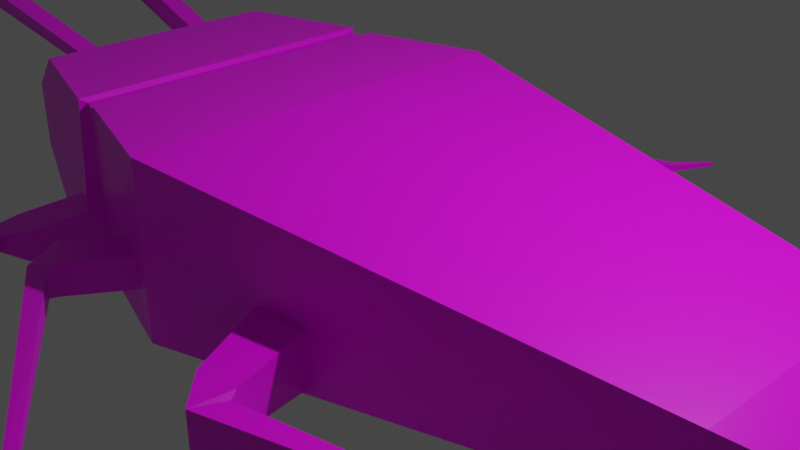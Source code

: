 # Source: cockroach.blend  (saved by Blender 3.0.42; exported with 4.5.12 LTS)
import bpy
from mathutils import Matrix  # noqa: F401  (used for matrix-valued properties, if any)

bpy.ops.wm.read_factory_settings(use_empty=True)
scene = bpy.context.scene
scene.name = 'Scene'

# ---- collections
col_collection = bpy.data.collections.new('Collection'); scene.collection.children.link(col_collection)

# ---- images (referenced by path relative to the original .blend; pixels are not part of the script)
import os
ASSET_DIR = os.environ.get("B2B_ASSET_DIR", "")  # directory of the original .blend (textures are referenced by path, not embedded)
HERE = os.path.dirname(os.path.abspath(__file__))  # packed textures are extracted next to this script under _unpacked/

def load_image(name, relpath, width, height, colorspace="sRGB"):
    """Load a texture the original file referenced (path relative to the .blend, or extracted next to this script)."""
    p = next((c for c in (os.path.join(HERE, relpath), os.path.join(ASSET_DIR, relpath)) if relpath and os.path.exists(c)), "")
    if p:
        img = bpy.data.images.load(p, check_existing=True)
        img.name = name
    else:  # same state as the original file: an image datablock whose file is absent (Cycles renders it pink)
        img = bpy.data.images.new(name, width, height)
        img.source = "FILE"
        img.filepath = "//" + (relpath or name)
    img.colorspace_settings.name = colorspace
    return img
img_roach_uv_png = load_image('Roach UV.png', 'Roach UV.png', 1024, 1024, 'sRGB')

# ---- materials (node trees are filled in below, after node groups)
mat_material = bpy.data.materials.new('Material')
mat_material.alpha_threshold = 0.0
mat_material.use_transparent_shadow = False
mat_material.line_color = (0.0, 0.0, 0.0, 1.0)

# ---- material node trees
mat_material.use_nodes = True; mat_material.node_tree.nodes.clear()
_N = mat_material.node_tree.nodes; _L = mat_material.node_tree.links
n0 = _N.new('ShaderNodeOutputMaterial'); n0.name = 'Material Output'; n0.location = (300, 300)
n1 = _N.new('ShaderNodeBsdfPrincipled'); n1.name = 'Principled BSDF'; n1.location = (10, 300)
n1.distribution = 'GGX'
n1.subsurface_method = 'RANDOM_WALK_SKIN'
n1.inputs[2].default_value = 0.4
n1.inputs[3].default_value = 1.45
n1.inputs[27].default_value = (0.0, 0.0, 0.0, 1.0)
n1.inputs[28].default_value = 1.0
n2 = _N.new('ShaderNodeTexImage'); n2.name = 'Image Texture'; n2.location = (-280, 280)
n2.image = img_roach_uv_png
_L.new(n1.outputs[0], n0.inputs[0])
_L.new(n2.outputs[0], n1.inputs[0])
n0.is_active_output = True

# ---- world
world_world = bpy.data.worlds.new('World'); scene.world = world_world
world_world.use_nodes = True; world_world.node_tree.nodes.clear()
_N = world_world.node_tree.nodes; _L = world_world.node_tree.links
n0 = _N.new('ShaderNodeOutputWorld'); n0.name = 'World Output'; n0.location = (300, 300)
n1 = _N.new('ShaderNodeBackground'); n1.name = 'Background'; n1.location = (10, 300)
n1.inputs[0].default_value = (0.05088, 0.05088, 0.05088, 1.0)
_L.new(n1.outputs[0], n0.inputs[0])
n0.is_active_output = True
world_world.color = (0.05088, 0.05088, 0.05088)
world_world.use_sun_shadow = False
world_world.sun_shadow_jitter_overblur = 0.0

# ---- cameras
cam_camera = bpy.data.cameras.new('Camera')
cam_camera.clip_end = 100.0
cam_camera.ortho_scale = 7.314

# ---- lights
light_light = bpy.data.lights.new('Light', 'POINT')
light_light.transmission_factor = 0.0
light_light.energy = 1000.0
light_light.shadow_soft_size = 0.1
light_light.shadow_maximum_resolution = 0.006
light_light.use_absolute_resolution = True

# ---- meshes
me_cube = bpy.data.meshes.new('Cube')
me_cube.from_pydata([(4.363, 1.257, 0.4016), (4.983, 0.8999, 0.1493), (4.983, 0.8999, -0.1493), (4.363, 1.257, -0.4016), (4.983, -0.8999, 0.1493), (4.363, -1.257, 0.4016), (4.983, -0.8999, -0.1493), (4.363, -1.257, -0.4016), (-5.19, 1.183, 0.4005), (-3.343, 1.772, -0.2789), (-5.19, 1.183, -0.4005), (-3.343, 1.772, -0.6353), (-3.343, -1.772, -0.2789), (-5.19, -1.183, 0.4005), (-3.343, -1.772, -0.6353), (-5.19, -1.183, -0.4005), (-1.566, 2.152, -0.6323), (-1.566, 2.152, -0.2636), (-1.566, -2.152, -0.2636), (-1.566, -2.152, -0.6323), (4.363, 0.0, 0.4016), (4.983, 0.0, 0.1493), (4.363, 0.0, -0.4016), (4.983, 0.0, -0.1493), (-4.302, 0.0, -1.0), (-5.19, 0.0, -0.4005), (-4.302, 0.0, 1.0), (-5.19, 0.0, 0.4005), (-1.119, 0.0, -1.0), (-1.119, 0.0, 1.0), (-1.119, -1.499, 1.0), (-1.119, 1.499, 1.0), (4.363, -0.8172, 0.4016), (4.363, 0.8172, 0.4016), (-1.119, -1.499, -1.0), (-1.119, 1.499, -1.0), (-4.302, -0.9468, -1.0), (-4.302, 0.9468, -1.0), (-4.302, 0.9468, 1.0), (-4.302, -0.9468, 1.0), (-5.19, -0.7688, 0.4005), (-5.19, 0.7688, 0.4005), (-5.19, 0.7688, -0.4005), (-5.19, -0.7688, -0.4005), (4.363, 0.8172, -0.4016), (4.363, -0.8172, -0.4016), (4.983, -0.5849, -0.1493), (4.983, 0.5849, -0.1493), (4.983, 0.5849, 0.1493), (4.983, -0.5849, 0.1493), (-4.302, 0.6778, 1.0), (-4.302, -0.6778, 1.0), (-5.19, -0.5504, 0.4005), (-5.19, 0.5504, 0.4005), (-4.746, 1.32, -0.7003), (-4.746, -1.32, -0.7003), (-4.746, -1.32, 0.7003), (-4.746, 1.32, 0.7003), (-4.746, 0.0, 0.7003), (-4.746, 0.0, -0.7003), (-4.746, -0.8578, -0.7003), (-4.789, 0.8578, 0.7003), (-4.789, -0.8578, 0.7003), (-4.746, 0.8578, -0.7003), (-4.789, 0.6141, 0.7003), (-4.789, -0.6141, 0.7003), (-4.524, 1.388, -0.8501), (-4.524, 1.388, 0.8501), (-4.524, -0.9023, -0.8501), (-4.505, 0.9023, 0.8501), (-4.505, 0.646, 0.8501), (-4.524, -1.388, -0.8501), (-4.524, -1.388, 0.8501), (-4.524, 0.0, 0.8501), (-4.524, 0.0, -0.8501), (-4.505, -0.9023, 0.8501), (-4.524, 0.9023, -0.8501), (-4.505, -0.646, 0.8501), (-7.473, -1.19, 1.602), (-7.57, -1.145, 1.354), (-7.473, -0.9335, 1.602), (-7.57, -0.9017, 1.354), (-7.57, 1.145, 1.354), (-7.57, 0.9017, 1.354), (-7.473, 1.19, 1.602), (-7.473, 0.9335, 1.602), (-8.619, -1.405, 1.858), (-8.714, -1.378, 1.621), (-8.67, -1.177, 1.858), (-8.763, -1.161, 1.621), (-8.714, 1.378, 1.621), (-8.763, 1.161, 1.621), (-8.619, 1.405, 1.858), (-8.67, 1.177, 1.858), (-11.23, -2.04, 1.838), (-11.23, -2.015, 1.689), (-11.3, -1.911, 1.838), (-11.3, -1.893, 1.689), (-11.23, 2.015, 1.689), (-11.3, 1.893, 1.689), (-11.23, 2.04, 1.838), (-11.3, 1.911, 1.838), (-14.71, -4.128, 1.685), (-14.72, -4.119, 1.631), (-14.74, -4.081, 1.685), (-14.74, -4.075, 1.631), (-14.72, 4.119, 1.631), (-14.74, 4.075, 1.631), (-14.71, 4.128, 1.685), (-14.74, 4.081, 1.685), (-2.798, 1.813, -0.9545), (-2.796, 1.766, -1.0), (-2.867, 1.935, -0.6353), (-2.616, 1.866, -0.9545), (-2.081, 2.046, -0.6323), (-2.618, 1.818, -1.0), (-2.081, -2.046, -0.6323), (-2.616, -1.866, -0.9545), (-2.618, -1.818, -1.0), (-2.798, -1.813, -0.9545), (-2.867, -1.935, -0.6353), (-2.796, -1.766, -1.0), (-2.616, 1.866, 0.9545), (-2.618, 1.818, 0.9519), (-2.081, 2.046, -0.2636), (-2.798, 1.813, 0.9545), (-2.867, 1.935, -0.2789), (-2.796, 1.766, 0.9519), (-2.867, -1.935, -0.2789), (-2.798, -1.813, 0.9545), (-2.796, -1.766, 0.9519), (-2.616, -1.866, 0.9545), (-2.081, -2.046, -0.2636), (-2.618, -1.818, 0.9519), (-2.527, 0.0, -1.0), (-2.618, -0.04551, -1.0), (-2.618, 0.04551, -1.0), (-2.796, -0.04551, -1.0), (-2.845, 0.0, -1.0), (-2.796, 0.04551, -1.0), (-2.845, 1.225, 1.0), (-2.796, 1.132, 0.9519), (-2.796, 1.225, 0.9519), (-2.618, 1.166, 0.9519), (-2.527, 1.23, 1.0), (-2.618, 1.259, 0.9519), (-2.796, -1.132, -1.0), (-2.796, -1.225, -1.0), (-2.845, -1.225, -1.0), (-2.618, -1.166, -1.0), (-2.527, -1.23, -1.0), (-2.618, -1.259, -1.0), (-2.527, 1.23, -1.0), (-2.618, 1.166, -1.0), (-2.618, 1.259, -1.0), (-2.796, 1.132, -1.0), (-2.845, 1.225, -1.0), (-2.796, 1.225, -1.0), (-2.618, -1.166, 0.9519), (-2.618, -1.259, 0.9519), (-2.527, -1.23, 1.0), (-2.796, -1.132, 0.9519), (-2.845, -1.225, 1.0), (-2.796, -1.225, 0.9519), (-2.796, -0.04551, 0.9519), (-2.796, 0.04551, 0.9519), (-2.845, 0.0, 1.0), (-2.618, -0.04551, 0.9519), (-2.527, 0.0, 1.0), (-2.618, 0.04551, 0.9519), (-4.302, -1.457, -1.0), (-4.302, -1.457, 1.0), (-4.302, 1.457, 1.0), (-4.302, 1.457, -1.0), (-1.119, 2.306, 1.0), (-1.119, 2.306, -1.0), (-1.119, -2.306, 1.0), (-1.119, -2.306, -1.0), (-2.528, 1.892, 1.0), (-2.528, 1.892, -1.0), (-2.845, 1.885, -1.0), (-2.845, 1.885, 1.0), (-2.845, -1.885, 1.0), (-2.845, -1.885, -1.0), (-2.528, -1.892, -1.0), (-2.528, -1.892, 1.0), (1.622, 1.782, 0.7008), (1.622, -1.782, 0.7008), (1.622, 1.782, -0.7008), (1.622, -1.782, -0.7008), (1.622, 0.0, 0.7008), (1.622, 0.0, -0.7008), (1.622, -1.158, 0.7008), (1.622, 1.158, 0.7008), (1.622, 1.158, -0.7008), (1.622, -1.158, -0.7008), (0.3044, 2.034, -0.7184), (0.3044, -2.034, -0.7184), (0.2515, 0.0, -0.8504), (0.2515, -1.328, 0.8504), (0.2515, 1.328, -0.8504), (0.3044, 2.034, -0.07733), (0.3044, -2.034, -0.07733), (0.2515, 0.0, 0.8504), (0.2515, 1.328, 0.8504), (0.2515, -1.328, -0.8504), (0.884, 1.923, -0.09456), (0.884, -1.923, -0.09456), (0.9368, 0.0, 0.7756), (0.9368, 1.243, 0.7756), (0.9368, -1.243, -0.7756), (0.884, 1.923, -0.7012), (0.884, -1.923, -0.7012), (0.9368, 0.0, -0.7756), (0.9368, -1.243, 0.7756), (0.9368, 1.243, -0.7756), (0.9368, 1.913, -0.7756), (0.2515, 2.044, -0.8504), (0.9368, -1.913, -0.7756), (0.2515, -2.044, -0.8504), (0.2515, 2.044, 0.8504), (0.2515, -2.044, 0.8504), (0.9368, 1.913, 0.7756), (0.9368, -1.913, 0.7756), (-3.673, -2.367, -0.8099), (-3.673, -2.367, -0.4535), (-3.673, 2.367, -0.4535), (-3.673, 2.367, -0.8099), (-3.197, 2.53, -0.8099), (-3.197, 2.53, -0.4535), (-3.197, -2.53, -0.4535), (-3.197, -2.53, -0.8099), (-3.805, -2.668, -0.7628), (-3.805, -2.668, -0.5691), (-3.805, 2.668, -0.5691), (-3.805, 2.668, -0.7628), (-3.535, 2.705, -0.7628), (-3.535, 2.705, -0.5691), (-3.535, -2.705, -0.5691), (-3.535, -2.705, -0.7628), (-3.208, -4.284, -0.7309), (-3.208, -4.284, -0.6009), (-3.208, 4.284, -0.6009), (-3.208, 4.284, -0.7309), (-3.027, 4.309, -0.7309), (-3.027, 4.309, -0.6009), (-3.027, -4.309, -0.6009), (-3.027, -4.309, -0.7309), (-3.366, -4.919, -0.805), (-3.366, -4.919, -0.7607), (-3.366, 4.919, -0.7607), (-3.366, 4.919, -0.805), (-3.304, 4.927, -0.805), (-3.304, 4.927, -0.7607), (-3.304, -4.927, -0.7607), (-3.304, -4.927, -0.805), (-1.963, 2.778, -0.2636), (-1.963, 2.778, -0.6323), (-1.963, -2.778, -0.2636), (-1.963, -2.778, -0.6323), (-2.428, 2.532, -0.2636), (-2.428, 2.532, -0.6323), (-2.428, -2.532, -0.6323), (-2.428, -2.532, -0.2636), (-1.991, 2.899, -0.3734), (-1.991, 2.899, -0.6175), (-1.991, -2.899, -0.3734), (-1.991, -2.899, -0.6175), (-2.338, 2.928, -0.3734), (-2.338, 2.928, -0.6175), (-2.338, -2.928, -0.6175), (-2.338, -2.928, -0.3734), (0.3483, 4.42, -0.6204), (0.3483, 4.42, -0.7007), (0.3483, -4.42, -0.6204), (0.3483, -4.42, -0.7007), (0.2765, 4.509, -0.6204), (0.2765, 4.509, -0.7007), (0.2765, -4.509, -0.7007), (0.2765, -4.509, -0.6204), (0.6248, 4.922, -0.6418), (0.6248, 4.922, -0.6792), (0.6248, -4.922, -0.6418), (0.6248, -4.922, -0.6792), (0.5725, 4.911, -0.6418), (0.5725, 4.911, -0.6792), (0.5725, -4.911, -0.6792), (0.5725, -4.911, -0.6418), (1.085, 2.808, -0.6464), (0.6439, 2.892, -0.6595), (1.085, -2.808, -0.6464), (0.6439, -2.892, -0.6595), (0.6439, 2.892, -0.1718), (0.6439, -2.892, -0.1718), (1.085, 2.808, -0.1849), (1.085, -2.808, -0.1849), (1.129, 2.902, -0.6028), (0.9955, 3.241, -0.6134), (1.129, -2.902, -0.6028), (0.9955, -3.241, -0.6134), (0.9955, 3.241, -0.2178), (0.9955, -3.241, -0.2178), (1.129, 2.902, -0.2285), (1.129, -2.902, -0.2285), (3.59, 2.212, -0.4735), (3.536, 2.311, -0.4768), (3.59, -2.212, -0.4735), (3.536, -2.311, -0.4768), (3.536, 2.311, -0.3544), (3.536, -2.311, -0.3544), (3.59, 2.212, -0.3577), (3.59, -2.212, -0.3577), (4.751, 2.381, -0.4514), (4.718, 2.442, -0.4534), (4.751, -2.381, -0.4514), (4.718, -2.442, -0.4534), (4.718, 2.442, -0.3779), (4.718, -2.442, -0.3779), (4.751, 2.381, -0.3799), (4.751, -2.381, -0.3799), (6.35, 3.069, -0.5908), (6.345, 3.1, -0.5917), (6.35, -3.069, -0.5908), (6.345, -3.1, -0.5917), (6.345, 3.1, -0.5574), (6.345, -3.1, -0.5574), (6.35, 3.069, -0.5583), (6.35, -3.069, -0.5583)], [], [(181, 172, 38, 140), (191, 22, 45, 195), (23, 21, 49, 46), (1, 2, 3, 0), (5, 7, 6, 4), (20, 32, 49, 21), (22, 44, 47, 23), (25, 27, 53, 41, 42), (59, 60, 43, 25), (55, 56, 13, 15), (57, 54, 10, 8), (58, 64, 53, 27), (188, 186, 0, 3), (14, 120, 231, 224), (37, 156, 138, 24), (203, 29, 30, 199), (219, 221, 176, 177), (204, 31, 29, 203), (158, 167, 164, 161), (65, 58, 27, 52), (63, 59, 25, 42), (43, 40, 52, 27, 25), (45, 22, 23, 46), (33, 20, 21, 48), (47, 48, 21, 23), (194, 44, 22, 191), (31, 144, 168, 29), (199, 30, 176, 221), (153, 136, 139, 155), (32, 5, 4, 49), (220, 174, 31, 204), (127, 142, 145, 123), (188, 3, 44, 194), (60, 55, 15, 43), (179, 175, 35, 152), (61, 57, 8, 41), (169, 143, 141, 165), (56, 62, 40, 13), (42, 41, 8, 10), (54, 63, 42, 10), (15, 13, 40, 43), (44, 3, 2, 47), (195, 45, 7, 189), (7, 45, 46, 6), (2, 1, 48, 47), (0, 33, 48, 1), (46, 49, 4, 6), (64, 61, 41, 53), (62, 65, 52, 40), (69, 61, 82, 84), (77, 65, 81, 80), (66, 76, 63, 54), (72, 75, 62, 56), (69, 67, 57, 61), (68, 71, 55, 60), (76, 74, 59, 63), (77, 73, 58, 65), (73, 70, 64, 58), (67, 66, 54, 57), (71, 72, 56, 55), (74, 68, 60, 59), (24, 36, 68, 74), (170, 171, 72, 71), (172, 173, 66, 67), (26, 50, 70, 73), (51, 26, 73, 77), (37, 24, 74, 76), (36, 170, 71, 68), (38, 172, 67, 69), (171, 39, 75, 72), (173, 37, 76, 66), (50, 38, 69, 70), (39, 51, 77, 75), (79, 78, 86, 87), (81, 79, 87, 89), (75, 77, 80, 78), (65, 62, 79, 81), (62, 75, 78, 79), (64, 70, 85, 83), (70, 69, 84, 85), (61, 64, 83, 82), (89, 87, 95, 97), (92, 90, 98, 100), (78, 80, 88, 86), (83, 85, 93, 91), (82, 83, 91, 90), (80, 81, 89, 88), (85, 84, 92, 93), (84, 82, 90, 92), (100, 98, 106, 108), (101, 100, 108, 109), (87, 86, 94, 95), (86, 88, 96, 94), (91, 93, 101, 99), (90, 91, 99, 98), (88, 89, 97, 96), (93, 92, 100, 101), (102, 104, 105, 103), (109, 108, 106, 107), (97, 95, 103, 105), (95, 94, 102, 103), (94, 96, 104, 102), (99, 101, 109, 107), (98, 99, 107, 106), (96, 97, 105, 104), (30, 160, 185, 176), (151, 118, 121, 147), (150, 34, 177, 184), (163, 130, 133, 159), (152, 35, 28, 134), (24, 138, 148, 36), (16, 114, 261, 257), (36, 148, 183, 170), (162, 166, 26, 51, 39), (162, 39, 171, 182), (173, 180, 156, 37), (129, 119, 117, 131), (174, 178, 144, 31), (135, 149, 146, 137), (134, 28, 34, 150), (126, 112, 228, 229), (116, 19, 259, 262), (166, 140, 38, 50, 26), (29, 168, 160, 30), (115, 154, 157, 111), (110, 111, 180), (113, 179, 115), (184, 117, 118), (119, 183, 121), (122, 123, 178), (125, 181, 127), (182, 129, 130), (131, 185, 133), (134, 135, 136), (137, 138, 139), (140, 141, 142), (143, 144, 145), (146, 147, 148), (149, 150, 151), (152, 153, 154), (155, 156, 157), (158, 159, 160), (161, 162, 163), (164, 165, 166), (167, 168, 169), (158, 161, 163, 159), (162, 182, 130, 163), (129, 131, 133, 130), (185, 160, 159, 133), (110, 113, 115, 111), (179, 152, 154, 115), (153, 155, 157, 154), (156, 180, 111, 157), (146, 149, 151, 147), (150, 184, 118, 151), (117, 119, 121, 118), (183, 148, 147, 121), (122, 125, 127, 123), (181, 140, 142, 127), (141, 143, 145, 142), (144, 178, 123, 145), (152, 134, 136, 153), (135, 137, 139, 136), (138, 156, 155, 139), (134, 150, 149, 135), (148, 138, 137, 146), (178, 179, 113, 122), (180, 181, 125, 110), (182, 183, 119, 129), (184, 185, 131, 117), (164, 167, 169, 165), (168, 144, 143, 169), (140, 166, 165, 141), (160, 168, 167, 158), (166, 162, 161, 164), (122, 113, 110, 125), (14, 12, 171, 170), (9, 11, 173, 172), (16, 17, 174, 175), (18, 19, 177, 176), (124, 114, 179, 178), (112, 126, 181, 180), (128, 120, 183, 182), (116, 132, 185, 184), (11, 112, 180, 173), (126, 9, 172, 181), (114, 16, 175, 179), (17, 124, 178, 174), (19, 116, 184, 177), (132, 18, 176, 185), (120, 14, 170, 183), (12, 128, 182, 171), (210, 195, 189, 218), (216, 188, 194, 215), (0, 186, 193, 33), (32, 192, 187, 5), (215, 194, 191, 213), (33, 193, 190, 20), (7, 5, 187, 189), (20, 190, 192, 32), (216, 222, 186, 188), (213, 191, 195, 210), (28, 198, 205, 34), (175, 174, 220, 217), (35, 200, 198, 28), (175, 217, 200, 35), (34, 205, 219, 177), (222, 220, 204, 209), (214, 199, 221, 223), (209, 204, 203, 208), (207, 202, 293, 295), (208, 203, 199, 214), (190, 208, 214, 192), (189, 187, 223, 218), (193, 209, 208, 190), (192, 214, 223, 187), (186, 222, 209, 193), (198, 213, 210, 205), (206, 211, 288, 294), (200, 215, 213, 198), (217, 216, 215, 200), (205, 210, 218, 219), (196, 211, 216, 217), (212, 197, 219, 218), (201, 196, 217, 220), (197, 202, 221, 219), (206, 201, 220, 222), (202, 207, 223, 221), (207, 212, 218, 223), (211, 206, 222, 216), (228, 227, 235, 236), (224, 231, 239, 232), (11, 9, 226, 227), (112, 11, 227, 228), (120, 128, 230, 231), (128, 12, 225, 230), (12, 14, 224, 225), (9, 126, 229, 226), (236, 235, 243, 244), (232, 239, 247, 240), (229, 228, 236, 237), (225, 224, 232, 233), (230, 225, 233, 238), (226, 229, 237, 234), (231, 230, 238, 239), (227, 226, 234, 235), (245, 244, 252, 253), (244, 243, 251, 252), (237, 236, 244, 245), (233, 232, 240, 241), (238, 233, 241, 246), (234, 237, 245, 242), (239, 238, 246, 247), (235, 234, 242, 243), (255, 254, 249, 248), (251, 250, 253, 252), (241, 240, 248, 249), (246, 241, 249, 254), (242, 245, 253, 250), (247, 246, 254, 255), (243, 242, 250, 251), (240, 247, 255, 248), (263, 262, 270, 271), (260, 256, 264, 268), (114, 124, 260, 261), (18, 132, 263, 258), (17, 16, 257, 256), (124, 17, 256, 260), (132, 116, 262, 263), (19, 18, 258, 259), (265, 269, 277, 273), (270, 267, 275, 278), (259, 258, 266, 267), (262, 259, 267, 270), (257, 261, 269, 265), (261, 260, 268, 269), (256, 257, 265, 264), (258, 263, 271, 266), (273, 277, 285, 281), (278, 275, 283, 286), (269, 268, 276, 277), (264, 265, 273, 272), (266, 271, 279, 274), (268, 264, 272, 276), (271, 270, 278, 279), (267, 266, 274, 275), (285, 284, 280, 281), (283, 282, 287, 286), (277, 276, 284, 285), (272, 273, 281, 280), (274, 279, 287, 282), (276, 272, 280, 284), (279, 278, 286, 287), (275, 274, 282, 283), (295, 293, 301, 303), (294, 288, 296, 302), (202, 197, 291, 293), (197, 212, 290, 291), (212, 207, 295, 290), (201, 206, 294, 292), (196, 201, 292, 289), (211, 196, 289, 288), (303, 301, 309, 311), (302, 296, 304, 310), (293, 291, 299, 301), (291, 290, 298, 299), (290, 295, 303, 298), (292, 294, 302, 300), (289, 292, 300, 297), (288, 289, 297, 296), (311, 309, 317, 319), (310, 304, 312, 318), (301, 299, 307, 309), (299, 298, 306, 307), (298, 303, 311, 306), (300, 302, 310, 308), (297, 300, 308, 305), (296, 297, 305, 304), (314, 319, 327, 322), (315, 314, 322, 323), (309, 307, 315, 317), (307, 306, 314, 315), (306, 311, 319, 314), (308, 310, 318, 316), (305, 308, 316, 313), (304, 305, 313, 312), (322, 327, 325, 323), (321, 324, 326, 320), (316, 318, 326, 324), (313, 316, 324, 321), (312, 313, 321, 320), (318, 312, 320, 326), (319, 317, 325, 327), (317, 315, 323, 325)])
_uv = me_cube.uv_layers.new(name='UVMap')
_uv.uv.foreach_set('vector', [0.8471, 0.8911, 0.8276, 0.9574, 0.8044, 0.9574, 0.8171, 0.8911, 0.6278, 0.1992, 0.6284, 0.06554, 0.6681, 0.06569, 0.6841, 0.1994, 0.6285, 0.03489, 0.6283, 0.02039, 0.6563, 0.0205, 0.6563, 0.035, 0.9805, 0.5635, 0.9935, 0.5673, 0.9971, 0.5959, 0.9619, 0.5855, 0.5587, 0.5827, 0.5236, 0.5932, 0.5264, 0.5631, 0.5395, 0.5592, 0.7612, 0.5615, 0.7239, 0.5615, 0.7345, 0.5326, 0.7612, 0.5326, 0.6284, 0.06554, 0.5887, 0.06538, 0.6001, 0.03478, 0.6285, 0.03489, 0.6265, 0.5291, 0.6264, 0.568, 0.5997, 0.5679, 0.589, 0.5678, 0.5892, 0.5289, 0.6266, 0.5082, 0.6683, 0.5084, 0.6639, 0.5292, 0.6265, 0.5291, 0.8113, 0.4379, 0.836, 0.3745, 0.8509, 0.396, 0.8368, 0.4322, 0.4155, 0.3727, 0.4391, 0.4365, 0.4132, 0.4306, 0.3997, 0.3941, 0.7612, 0.9768, 0.7892, 0.9788, 0.7863, 0.9962, 0.7612, 0.9962, 0.9756, 0.7165, 0.9143, 0.6984, 0.9619, 0.5855, 0.9971, 0.5959, 0.09332, 0.8596, 0.07785, 0.8519, 0.09203, 0.8331, 0.1075, 0.8408, 0.5807, 0.4871, 0.5675, 0.4164, 0.627, 0.4166, 0.6267, 0.4873, 0.7612, 0.7498, 0.7612, 0.8126, 0.6929, 0.8126, 0.7006, 0.7498, 0.5577, 0.7781, 0.632, 0.756, 0.6561, 0.8126, 0.569, 0.8397, 0.8218, 0.7498, 0.8295, 0.8126, 0.7612, 0.8126, 0.7612, 0.7498, 0.708, 0.8808, 0.7591, 0.8808, 0.7591, 0.8889, 0.7096, 0.8889, 0.7332, 0.9788, 0.7612, 0.9768, 0.7612, 0.9962, 0.7361, 0.9962, 0.585, 0.508, 0.6266, 0.5082, 0.6265, 0.5291, 0.5892, 0.5289, 0.6639, 0.5292, 0.6637, 0.5681, 0.6531, 0.5681, 0.6264, 0.568, 0.6265, 0.5291, 0.6681, 0.06569, 0.6284, 0.06554, 0.6285, 0.03489, 0.6569, 0.035, 0.7984, 0.5615, 0.7612, 0.5615, 0.7612, 0.5326, 0.7879, 0.5326, 0.6001, 0.03478, 0.6003, 0.02028, 0.6283, 0.02039, 0.6285, 0.03489, 0.5716, 0.199, 0.5887, 0.06538, 0.6284, 0.06554, 0.6278, 0.1992, 0.8295, 0.8126, 0.8173, 0.8767, 0.7612, 0.8767, 0.7612, 0.8126, 0.7006, 0.7498, 0.6929, 0.8126, 0.6561, 0.8126, 0.668, 0.7498, 0.5704, 0.4054, 0.6248, 0.4056, 0.6248, 0.4143, 0.572, 0.414, 0.7239, 0.5615, 0.7039, 0.5615, 0.7202, 0.5326, 0.7345, 0.5326, 0.8544, 0.7498, 0.8663, 0.8126, 0.8295, 0.8126, 0.8218, 0.7498, 0.8417, 0.8889, 0.817, 0.8889, 0.8186, 0.8808, 0.8441, 0.8808, 0.5413, 0.1989, 0.5673, 0.0653, 0.5887, 0.06538, 0.5716, 0.199, 0.6683, 0.5084, 0.6907, 0.5084, 0.684, 0.5293, 0.6639, 0.5292, 0.5351, 0.4009, 0.5153, 0.3324, 0.5545, 0.3326, 0.5673, 0.401, 0.8003, 0.9788, 0.8214, 0.9768, 0.8151, 0.9962, 0.7962, 0.9962, 0.7633, 0.8808, 0.8144, 0.8808, 0.8128, 0.8889, 0.7633, 0.8889, 0.701, 0.9768, 0.7221, 0.9788, 0.7262, 0.9962, 0.7073, 0.9962, 0.5892, 0.5289, 0.589, 0.5678, 0.5689, 0.5678, 0.5691, 0.5289, 0.5625, 0.5079, 0.585, 0.508, 0.5892, 0.5289, 0.5691, 0.5289, 0.684, 0.5293, 0.6838, 0.5682, 0.6637, 0.5681, 0.6639, 0.5292, 0.5887, 0.06538, 0.5673, 0.0653, 0.5848, 0.03472, 0.6001, 0.03478, 0.6841, 0.1994, 0.6681, 0.06569, 0.6894, 0.06578, 0.7144, 0.1996, 0.6894, 0.06578, 0.6681, 0.06569, 0.6569, 0.035, 0.6722, 0.03506, 0.5852, 0.03472, 0.5853, 0.02022, 0.6003, 0.02028, 0.6001, 0.03478, 0.8185, 0.5615, 0.7984, 0.5615, 0.7879, 0.5326, 0.8022, 0.5326, 0.6563, 0.035, 0.6563, 0.0205, 0.6714, 0.02056, 0.6713, 0.03506, 0.7892, 0.9788, 0.8003, 0.9788, 0.7962, 0.9962, 0.7863, 0.9962, 0.7221, 0.9788, 0.7332, 0.9788, 0.7361, 0.9962, 0.7262, 0.9962, 0.2818, 0.8704, 0.281, 0.873, 0.2609, 0.8856, 0.26, 0.8835, 0.1558, 0.9921, 0.1531, 0.9916, 0.1382, 0.9725, 0.1401, 0.9714, 0.5592, 0.4975, 0.5828, 0.4976, 0.585, 0.508, 0.5625, 0.5079, 0.6979, 0.9671, 0.7201, 0.9662, 0.7221, 0.9788, 0.701, 0.9768, 0.8023, 0.9662, 0.8245, 0.9671, 0.8214, 0.9768, 0.8003, 0.9788, 0.6705, 0.4979, 0.6941, 0.498, 0.6907, 0.5084, 0.6683, 0.5084, 0.5828, 0.4976, 0.6267, 0.4978, 0.6266, 0.5082, 0.585, 0.508, 0.7318, 0.9662, 0.7612, 0.9671, 0.7612, 0.9768, 0.7332, 0.9788, 0.7612, 0.9671, 0.7906, 0.9662, 0.7892, 0.9788, 0.7612, 0.9768, 0.4233, 0.362, 0.452, 0.4395, 0.4391, 0.4365, 0.4155, 0.3727, 0.7986, 0.4407, 0.8286, 0.3638, 0.836, 0.3745, 0.8113, 0.4379, 0.6267, 0.4978, 0.6705, 0.4979, 0.6683, 0.5084, 0.6266, 0.5082, 0.6267, 0.4873, 0.6727, 0.4875, 0.6705, 0.4979, 0.6267, 0.4978, 0.7859, 0.4435, 0.8212, 0.353, 0.8286, 0.3638, 0.7986, 0.4407, 0.4312, 0.3514, 0.4649, 0.4425, 0.452, 0.4395, 0.4233, 0.362, 0.7612, 0.9574, 0.7921, 0.9574, 0.7906, 0.9662, 0.7612, 0.9671, 0.7303, 0.9574, 0.7612, 0.9574, 0.7612, 0.9671, 0.7318, 0.9662, 0.5807, 0.4871, 0.6267, 0.4873, 0.6267, 0.4978, 0.5828, 0.4976, 0.6727, 0.4875, 0.6975, 0.4876, 0.6941, 0.498, 0.6705, 0.4979, 0.8044, 0.9574, 0.8276, 0.9574, 0.8245, 0.9671, 0.8023, 0.9662, 0.6948, 0.9574, 0.718, 0.9574, 0.7201, 0.9662, 0.6979, 0.9671, 0.5559, 0.487, 0.5807, 0.4871, 0.5828, 0.4976, 0.5592, 0.4975, 0.7921, 0.9574, 0.8044, 0.9574, 0.8023, 0.9662, 0.7906, 0.9662, 0.718, 0.9574, 0.7303, 0.9574, 0.7318, 0.9662, 0.7201, 0.9662, 0.04202, 0.8951, 0.0427, 0.893, 0.05156, 0.8974, 0.05092, 0.8995, 0.03877, 0.9725, 0.03825, 0.9705, 0.047, 0.9662, 0.04786, 0.9679, 0.1407, 0.8552, 0.1428, 0.8558, 0.1334, 0.8795, 0.1313, 0.8789, 0.01694, 0.9807, 0.01642, 0.9787, 0.03825, 0.9705, 0.03877, 0.9725, 0.02035, 0.8846, 0.01928, 0.8821, 0.0427, 0.893, 0.04202, 0.8951, 0.1627, 0.9887, 0.16, 0.9894, 0.1739, 0.9676, 0.1759, 0.9685, 0.1595, 0.8549, 0.1615, 0.8541, 0.1731, 0.8768, 0.1711, 0.8776, 0.2968, 0.9653, 0.2965, 0.9673, 0.274, 0.9612, 0.2743, 0.9592, 0.04786, 0.9679, 0.047, 0.9662, 0.06617, 0.9556, 0.06699, 0.9565, 0.2518, 0.8887, 0.2527, 0.8907, 0.2378, 0.905, 0.237, 0.904, 0.1313, 0.8789, 0.1334, 0.8795, 0.1285, 0.8888, 0.1268, 0.8878, 0.1759, 0.9685, 0.1739, 0.9676, 0.1798, 0.959, 0.1817, 0.9599, 0.2743, 0.9592, 0.274, 0.9612, 0.2645, 0.9575, 0.2652, 0.9557, 0.1401, 0.9714, 0.1382, 0.9725, 0.1316, 0.9644, 0.1334, 0.9633, 0.1711, 0.8776, 0.1731, 0.8768, 0.1784, 0.8853, 0.1767, 0.8864, 0.26, 0.8835, 0.2609, 0.8856, 0.2527, 0.8907, 0.2518, 0.8887, 0.237, 0.904, 0.2378, 0.905, 0.2189, 0.9248, 0.2186, 0.9245, 0.1907, 0.9047, 0.1914, 0.9037, 0.2186, 0.9245, 0.2184, 0.9248, 0.05092, 0.8995, 0.05156, 0.8974, 0.0685, 0.9114, 0.06774, 0.9124, 0.1268, 0.8878, 0.1285, 0.8888, 0.1164, 0.9083, 0.1155, 0.9074, 0.1817, 0.9599, 0.1798, 0.959, 0.1961, 0.9439, 0.197, 0.9448, 0.2652, 0.9557, 0.2645, 0.9575, 0.2444, 0.9479, 0.2451, 0.947, 0.1334, 0.9633, 0.1316, 0.9644, 0.1148, 0.9502, 0.1156, 0.9492, 0.1767, 0.8864, 0.1784, 0.8853, 0.1914, 0.9037, 0.1907, 0.9047, 0.0904, 0.9307, 0.09072, 0.931, 0.09043, 0.9313, 0.09013, 0.931, 0.2184, 0.9248, 0.2186, 0.9245, 0.2189, 0.9248, 0.2187, 0.9251, 0.06699, 0.9565, 0.06617, 0.9556, 0.09013, 0.931, 0.09043, 0.9313, 0.06774, 0.9124, 0.0685, 0.9114, 0.0904, 0.9307, 0.09013, 0.931, 0.1155, 0.9074, 0.1164, 0.9083, 0.09072, 0.931, 0.0904, 0.9307, 0.197, 0.9448, 0.1961, 0.9439, 0.2184, 0.9248, 0.2187, 0.9251, 0.2451, 0.947, 0.2444, 0.9479, 0.2187, 0.9251, 0.2189, 0.9248, 0.1156, 0.9492, 0.1148, 0.9502, 0.09043, 0.9313, 0.09072, 0.931, 0.6929, 0.8126, 0.7051, 0.8767, 0.675, 0.8767, 0.6561, 0.8126, 0.6882, 0.4059, 0.7153, 0.406, 0.7128, 0.4146, 0.6865, 0.4145, 0.6868, 0.4015, 0.7001, 0.3332, 0.7393, 0.3333, 0.7189, 0.4016, 0.7054, 0.8889, 0.6807, 0.8889, 0.6783, 0.8808, 0.7038, 0.8808, 0.5673, 0.401, 0.5545, 0.3326, 0.6273, 0.3329, 0.627, 0.4012, 0.6267, 0.4873, 0.627, 0.4166, 0.6865, 0.4169, 0.6727, 0.4875, 0.4054, 0.5243, 0.4175, 0.5068, 0.4413, 0.5113, 0.4346, 0.5315, 0.6727, 0.4875, 0.6865, 0.4169, 0.7185, 0.417, 0.6975, 0.4876, 0.7053, 0.8911, 0.7612, 0.8911, 0.7612, 0.9574, 0.7303, 0.9574, 0.718, 0.9574, 0.7053, 0.8911, 0.718, 0.9574, 0.6948, 0.9574, 0.6753, 0.8911, 0.5559, 0.487, 0.5354, 0.4163, 0.5675, 0.4164, 0.5807, 0.4871, 0.6761, 0.888, 0.5927, 0.9128, 0.5904, 0.9049, 0.6738, 0.88, 0.8663, 0.8126, 0.8474, 0.8767, 0.8173, 0.8767, 0.8295, 0.8126, 0.6292, 0.4056, 0.6837, 0.4058, 0.682, 0.4145, 0.6292, 0.4143, 0.627, 0.4012, 0.6273, 0.3329, 0.7001, 0.3332, 0.6868, 0.4015, 0.2124, 0.8523, 0.2002, 0.8514, 0.1958, 0.829, 0.208, 0.8299, 0.4019, 0.9671, 0.3884, 0.9506, 0.417, 0.9411, 0.4252, 0.9608, 0.7612, 0.8911, 0.8171, 0.8911, 0.8044, 0.9574, 0.7921, 0.9574, 0.7612, 0.9574, 0.7612, 0.8126, 0.7612, 0.8767, 0.7051, 0.8767, 0.6929, 0.8126, 0.5387, 0.4053, 0.5659, 0.4054, 0.5675, 0.414, 0.5412, 0.4139, 0.5382, 0.4127, 0.5412, 0.4139, 0.5354, 0.4163, 0.9324, 0.9037, 0.9355, 0.9003, 0.9343, 0.9046, 0.5872, 0.9015, 0.5904, 0.9049, 0.5884, 0.9056, 0.7161, 0.4136, 0.7185, 0.417, 0.7128, 0.4146, 0.8489, 0.879, 0.8468, 0.8788, 0.8474, 0.8767, 0.5036, 0.3267, 0.4992, 0.3261, 0.5049, 0.3238, 0.7551, 0.327, 0.7514, 0.3278, 0.7502, 0.3249, 0.6738, 0.88, 0.675, 0.8767, 0.6758, 0.8796, 0.627, 0.4012, 0.6292, 0.4056, 0.6248, 0.4056, 0.6292, 0.4143, 0.627, 0.4166, 0.6248, 0.4143, 0.8171, 0.8911, 0.8128, 0.8889, 0.817, 0.8889, 0.8144, 0.8808, 0.8173, 0.8767, 0.8186, 0.8808, 0.682, 0.4145, 0.6865, 0.4145, 0.6865, 0.4169, 0.6837, 0.4058, 0.6868, 0.4015, 0.6882, 0.4059, 0.5673, 0.401, 0.5704, 0.4054, 0.5659, 0.4054, 0.572, 0.414, 0.5675, 0.4164, 0.5675, 0.414, 0.708, 0.8808, 0.7038, 0.8808, 0.7051, 0.8767, 0.7096, 0.8889, 0.7053, 0.8911, 0.7054, 0.8889, 0.7591, 0.8889, 0.7633, 0.8889, 0.7612, 0.8911, 0.7591, 0.8808, 0.7612, 0.8767, 0.7633, 0.8808, 0.708, 0.8808, 0.7096, 0.8889, 0.7054, 0.8889, 0.7038, 0.8808, 0.7053, 0.8911, 0.6753, 0.8911, 0.6807, 0.8889, 0.7054, 0.8889, 0.6786, 0.8889, 0.6761, 0.8806, 0.6783, 0.8808, 0.6807, 0.8889, 0.675, 0.8767, 0.7051, 0.8767, 0.7038, 0.8808, 0.6783, 0.8808, 0.93, 0.9118, 0.9324, 0.9037, 0.9343, 0.9046, 0.9319, 0.9125, 0.5351, 0.4009, 0.5673, 0.401, 0.5659, 0.4054, 0.5387, 0.4053, 0.5704, 0.4054, 0.572, 0.414, 0.5675, 0.414, 0.5659, 0.4054, 0.5675, 0.4164, 0.5354, 0.4163, 0.5412, 0.4139, 0.5675, 0.414, 0.682, 0.4145, 0.6837, 0.4058, 0.6882, 0.4059, 0.6865, 0.4145, 0.6868, 0.4015, 0.7189, 0.4016, 0.7153, 0.406, 0.6882, 0.4059, 0.7177, 0.4058, 0.715, 0.4146, 0.7128, 0.4146, 0.7153, 0.406, 0.7185, 0.417, 0.6865, 0.4169, 0.6865, 0.4145, 0.7128, 0.4146, 0.8463, 0.8806, 0.8438, 0.8889, 0.8417, 0.8889, 0.8441, 0.8808, 0.8471, 0.8911, 0.8171, 0.8911, 0.817, 0.8889, 0.8417, 0.8889, 0.8128, 0.8889, 0.8144, 0.8808, 0.8186, 0.8808, 0.817, 0.8889, 0.8173, 0.8767, 0.8474, 0.8767, 0.8441, 0.8808, 0.8186, 0.8808, 0.5673, 0.401, 0.627, 0.4012, 0.6248, 0.4056, 0.5704, 0.4054, 0.6292, 0.4056, 0.6292, 0.4143, 0.6248, 0.4143, 0.6248, 0.4056, 0.627, 0.4166, 0.5675, 0.4164, 0.572, 0.414, 0.6248, 0.4143, 0.627, 0.4012, 0.6868, 0.4015, 0.6837, 0.4058, 0.6292, 0.4056, 0.6865, 0.4169, 0.627, 0.4166, 0.6292, 0.4143, 0.682, 0.4145, 0.8474, 0.8767, 0.9355, 0.9003, 0.9324, 0.9037, 0.8489, 0.879, 0.5354, 0.4163, 0.4992, 0.3261, 0.5036, 0.3267, 0.5382, 0.4127, 0.7551, 0.327, 0.7185, 0.417, 0.7161, 0.4136, 0.7514, 0.3278, 0.5872, 0.9015, 0.675, 0.8767, 0.6738, 0.88, 0.5904, 0.9049, 0.7591, 0.8889, 0.7591, 0.8808, 0.7633, 0.8808, 0.7633, 0.8889, 0.7612, 0.8767, 0.8173, 0.8767, 0.8144, 0.8808, 0.7633, 0.8808, 0.8171, 0.8911, 0.7612, 0.8911, 0.7633, 0.8889, 0.8128, 0.8889, 0.7051, 0.8767, 0.7612, 0.8767, 0.7591, 0.8808, 0.708, 0.8808, 0.7612, 0.8911, 0.7053, 0.8911, 0.7096, 0.8889, 0.7591, 0.8889, 0.8489, 0.879, 0.9324, 0.9037, 0.93, 0.9118, 0.8465, 0.8872, 0.7488, 0.4099, 0.7551, 0.3937, 0.8212, 0.353, 0.7859, 0.4435, 0.4977, 0.393, 0.5037, 0.4092, 0.4649, 0.4425, 0.4312, 0.3514, 0.9321, 0.8525, 0.916, 0.8478, 0.8663, 0.8126, 0.9541, 0.8371, 0.607, 0.8498, 0.5909, 0.8546, 0.569, 0.8397, 0.6561, 0.8126, 0.9093, 0.8706, 0.9254, 0.8754, 0.9355, 0.9003, 0.8474, 0.8767, 0.5265, 0.4008, 0.52, 0.3847, 0.4992, 0.3261, 0.5354, 0.4163, 0.7335, 0.3852, 0.7269, 0.4012, 0.7185, 0.417, 0.7551, 0.327, 0.5975, 0.8771, 0.6136, 0.8724, 0.675, 0.8767, 0.5872, 0.9015, 0.5037, 0.4092, 0.526, 0.4009, 0.533, 0.4172, 0.4649, 0.4425, 0.52, 0.3847, 0.4977, 0.393, 0.4312, 0.3514, 0.4992, 0.3261, 0.9254, 0.8754, 0.9321, 0.8525, 0.9541, 0.8371, 0.9355, 0.9003, 0.916, 0.8478, 0.9093, 0.8706, 0.8474, 0.8767, 0.8663, 0.8126, 0.5909, 0.8546, 0.5975, 0.8771, 0.5872, 0.9015, 0.569, 0.8397, 0.6136, 0.8724, 0.607, 0.8498, 0.6561, 0.8126, 0.675, 0.8767, 0.7272, 0.4013, 0.7488, 0.4099, 0.7859, 0.4435, 0.7198, 0.4175, 0.7551, 0.3937, 0.7335, 0.3852, 0.7551, 0.327, 0.8212, 0.353, 0.6881, 0.2329, 0.6841, 0.1994, 0.7144, 0.1996, 0.7206, 0.233, 0.5348, 0.2323, 0.5413, 0.1989, 0.5716, 0.199, 0.5673, 0.2324, 0.8185, 0.5615, 0.8424, 0.687, 0.814, 0.687, 0.7984, 0.5615, 0.7239, 0.5615, 0.7084, 0.687, 0.68, 0.687, 0.7039, 0.5615, 0.5673, 0.2324, 0.5716, 0.199, 0.6278, 0.1992, 0.6277, 0.2326, 0.7984, 0.5615, 0.814, 0.687, 0.7612, 0.687, 0.7612, 0.5615, 0.5236, 0.5932, 0.5587, 0.5827, 0.6075, 0.6982, 0.5463, 0.7165, 0.7612, 0.5615, 0.7612, 0.687, 0.7084, 0.687, 0.7239, 0.5615, 0.9702, 0.7467, 0.9024, 0.7267, 0.9143, 0.6984, 0.9756, 0.7165, 0.6277, 0.2326, 0.6278, 0.1992, 0.6841, 0.1994, 0.6881, 0.2329, 0.6273, 0.3329, 0.6276, 0.266, 0.6921, 0.2663, 0.7001, 0.3332, 0.9541, 0.8371, 0.8663, 0.8126, 0.8905, 0.7549, 0.9649, 0.7768, 0.5545, 0.3326, 0.563, 0.2658, 0.6276, 0.266, 0.6273, 0.3329, 0.5153, 0.3324, 0.5283, 0.2657, 0.563, 0.2658, 0.5545, 0.3326, 0.7001, 0.3332, 0.6921, 0.2663, 0.7268, 0.2664, 0.7393, 0.3333, 0.8484, 0.7184, 0.8544, 0.7498, 0.8218, 0.7498, 0.8179, 0.7184, 0.7045, 0.7184, 0.7006, 0.7498, 0.668, 0.7498, 0.674, 0.7184, 0.8179, 0.7184, 0.8218, 0.7498, 0.7612, 0.7498, 0.7612, 0.7184, 0.05606, 0.5796, 0.03851, 0.6, 0.01249, 0.5669, 0.02584, 0.5514, 0.7612, 0.7184, 0.7612, 0.7498, 0.7006, 0.7498, 0.7045, 0.7184, 0.7612, 0.687, 0.7612, 0.7184, 0.7045, 0.7184, 0.7084, 0.687, 0.5463, 0.7165, 0.6075, 0.6982, 0.6198, 0.7271, 0.552, 0.7473, 0.814, 0.687, 0.8179, 0.7184, 0.7612, 0.7184, 0.7612, 0.687, 0.7084, 0.687, 0.7045, 0.7184, 0.674, 0.7184, 0.68, 0.687, 0.8424, 0.687, 0.8484, 0.7184, 0.8179, 0.7184, 0.814, 0.687, 0.6276, 0.266, 0.6277, 0.2326, 0.6881, 0.2329, 0.6921, 0.2663, 0.287, 0.03704, 0.3146, 0.0384, 0.3102, 0.07634, 0.2893, 0.0753, 0.563, 0.2658, 0.5673, 0.2324, 0.6277, 0.2326, 0.6276, 0.266, 0.5283, 0.2657, 0.5348, 0.2323, 0.5673, 0.2324, 0.563, 0.2658, 0.6921, 0.2663, 0.6881, 0.2329, 0.7206, 0.233, 0.7268, 0.2664, 0.9598, 0.7729, 0.9663, 0.7479, 0.9702, 0.7467, 0.9649, 0.7768, 0.5559, 0.7486, 0.5627, 0.7741, 0.5577, 0.7781, 0.552, 0.7473, 0.9317, 0.7646, 0.9598, 0.7729, 0.9649, 0.7768, 0.8905, 0.7549, 0.5627, 0.7741, 0.5908, 0.7657, 0.632, 0.756, 0.5577, 0.7781, 0.9398, 0.7401, 0.9317, 0.7646, 0.8905, 0.7549, 0.9024, 0.7267, 0.5908, 0.7657, 0.5824, 0.7407, 0.6198, 0.7271, 0.632, 0.756, 0.5824, 0.7407, 0.5559, 0.7486, 0.552, 0.7473, 0.6198, 0.7271, 0.9663, 0.7479, 0.9398, 0.7401, 0.9024, 0.7267, 0.9702, 0.7467, 0.1745, 0.8218, 0.1572, 0.8208, 0.157, 0.8095, 0.1661, 0.8119, 0.1075, 0.8408, 0.09203, 0.8331, 0.1042, 0.8286, 0.1133, 0.8311, 0.2161, 0.6348, 0.2283, 0.6357, 0.2209, 0.6556, 0.2087, 0.6547, 0.1775, 0.8451, 0.1602, 0.8441, 0.1572, 0.8208, 0.1745, 0.8218, 0.05623, 0.848, 0.04507, 0.8429, 0.05806, 0.8288, 0.06921, 0.8339, 0.01905, 0.8099, 0.006793, 0.7977, 0.02026, 0.7788, 0.03252, 0.791, 0.09282, 0.6409, 0.1051, 0.6414, 0.1102, 0.6621, 0.09793, 0.6616, 0.2645, 0.8344, 0.2478, 0.8386, 0.2459, 0.8154, 0.2626, 0.8113, 0.1661, 0.8119, 0.157, 0.8095, 0.197, 0.7658, 0.2031, 0.7671, 0.1133, 0.8311, 0.1042, 0.8286, 0.09413, 0.7717, 0.1002, 0.7734, 0.208, 0.8299, 0.1958, 0.829, 0.1982, 0.8182, 0.2049, 0.8187, 0.09793, 0.6616, 0.1102, 0.6621, 0.1081, 0.6724, 0.1015, 0.6721, 0.03252, 0.791, 0.02026, 0.7788, 0.02764, 0.7704, 0.0329, 0.7781, 0.2626, 0.8113, 0.2459, 0.8154, 0.2521, 0.8042, 0.2606, 0.8002, 0.06921, 0.8339, 0.05806, 0.8288, 0.06639, 0.8199, 0.07245, 0.8227, 0.2087, 0.6547, 0.2209, 0.6556, 0.2162, 0.6657, 0.2096, 0.6652, 0.2075, 0.7674, 0.2031, 0.7671, 0.2022, 0.7444, 0.2037, 0.7445, 0.2031, 0.7671, 0.197, 0.7658, 0.2001, 0.7436, 0.2022, 0.7444, 0.2049, 0.8187, 0.1982, 0.8182, 0.2031, 0.7671, 0.2075, 0.7674, 0.1015, 0.6721, 0.1081, 0.6724, 0.1049, 0.7278, 0.1004, 0.7277, 0.0329, 0.7781, 0.02764, 0.7704, 0.08655, 0.7642, 0.09108, 0.7682, 0.2606, 0.8002, 0.2521, 0.8042, 0.2075, 0.7674, 0.2132, 0.7647, 0.07245, 0.8227, 0.06639, 0.8199, 0.09108, 0.7682, 0.09413, 0.7717, 0.2096, 0.6652, 0.2162, 0.6657, 0.2109, 0.721, 0.2065, 0.7207, 0.1065, 0.7519, 0.1048, 0.7518, 0.105, 0.7497, 0.1065, 0.7498, 0.2023, 0.7423, 0.2039, 0.7424, 0.2037, 0.7445, 0.2022, 0.7444, 0.1004, 0.7277, 0.1049, 0.7278, 0.1065, 0.7498, 0.105, 0.7497, 0.09108, 0.7682, 0.08655, 0.7642, 0.1039, 0.7499, 0.1048, 0.7518, 0.2132, 0.7647, 0.2075, 0.7674, 0.2037, 0.7445, 0.2057, 0.7436, 0.09413, 0.7717, 0.09108, 0.7682, 0.1048, 0.7518, 0.1065, 0.7519, 0.2065, 0.7207, 0.2109, 0.721, 0.2039, 0.7424, 0.2023, 0.7423, 0.1002, 0.7734, 0.09413, 0.7717, 0.1065, 0.7519, 0.1085, 0.7525, 0.3497, 0.6711, 0.3645, 0.6684, 0.3667, 0.6844, 0.357, 0.6861, 0.3092, 0.5529, 0.3263, 0.5656, 0.3247, 0.5703, 0.3107, 0.5694, 0.4675, 0.8236, 0.4532, 0.8281, 0.4472, 0.8094, 0.4614, 0.8049, 0.3298, 0.9379, 0.3105, 0.9471, 0.2921, 0.9314, 0.308, 0.9171, 0.3579, 0.5315, 0.3721, 0.5269, 0.3806, 0.5534, 0.3663, 0.558, 0.326, 0.5355, 0.346, 0.5428, 0.3263, 0.5656, 0.3092, 0.5529, 0.3463, 0.6517, 0.361, 0.649, 0.3645, 0.6684, 0.3497, 0.6711, 0.3382, 0.9344, 0.3245, 0.9285, 0.3334, 0.908, 0.3471, 0.914, 0.4388, 0.5343, 0.4498, 0.5254, 0.4179, 0.645, 0.4139, 0.6469, 0.4326, 0.946, 0.4209, 0.938, 0.3867, 0.8303, 0.3914, 0.8273, 0.3471, 0.914, 0.3334, 0.908, 0.3393, 0.9056, 0.3484, 0.9095, 0.4252, 0.9608, 0.417, 0.9411, 0.4209, 0.938, 0.4326, 0.946, 0.4346, 0.5315, 0.4413, 0.5113, 0.4498, 0.5254, 0.4388, 0.5343, 0.4614, 0.8049, 0.4472, 0.8094, 0.4465, 0.7927, 0.456, 0.7897, 0.3663, 0.558, 0.3806, 0.5534, 0.3815, 0.5584, 0.3721, 0.5614, 0.308, 0.9171, 0.2921, 0.9314, 0.292, 0.9148, 0.3059, 0.9126, 0.4139, 0.6469, 0.4179, 0.645, 0.4205, 0.6651, 0.4186, 0.6644, 0.3914, 0.8273, 0.3867, 0.8303, 0.3909, 0.8074, 0.3922, 0.811, 0.456, 0.7897, 0.4465, 0.7927, 0.4218, 0.6828, 0.425, 0.6818, 0.3721, 0.5614, 0.3815, 0.5584, 0.4139, 0.6469, 0.4108, 0.6479, 0.3059, 0.9126, 0.292, 0.9148, 0.3798, 0.8267, 0.3837, 0.8289, 0.3107, 0.5694, 0.3247, 0.5703, 0.4108, 0.6479, 0.4065, 0.6486, 0.357, 0.6861, 0.3667, 0.6844, 0.3884, 0.7891, 0.3852, 0.7897, 0.3484, 0.9095, 0.3393, 0.9056, 0.3837, 0.8289, 0.3867, 0.8303, 0.4192, 0.6665, 0.4178, 0.6669, 0.4171, 0.6649, 0.4186, 0.6644, 0.3909, 0.8074, 0.3893, 0.8077, 0.389, 0.8056, 0.3905, 0.8053, 0.425, 0.6818, 0.4218, 0.6828, 0.4178, 0.6669, 0.4192, 0.6665, 0.4108, 0.6479, 0.4139, 0.6469, 0.4186, 0.6644, 0.4171, 0.6649, 0.3837, 0.8289, 0.3798, 0.8267, 0.3875, 0.808, 0.3893, 0.8077, 0.4065, 0.6486, 0.4108, 0.6479, 0.4171, 0.6649, 0.416, 0.6665, 0.3852, 0.7897, 0.3884, 0.7891, 0.3905, 0.8053, 0.389, 0.8056, 0.3867, 0.8303, 0.3837, 0.8289, 0.3893, 0.8077, 0.3909, 0.8074, 0.02584, 0.5514, 0.01249, 0.5669, 0.0068, 0.545, 0.0232, 0.5474, 0.2893, 0.0753, 0.3102, 0.07634, 0.3081, 0.08009, 0.291, 0.07926, 0.1259, 0.03692, 0.1551, 0.03813, 0.1509, 0.07706, 0.1287, 0.07613, 0.1774, 0.6138, 0.1644, 0.5902, 0.1998, 0.569, 0.2097, 0.5869, 0.1414, 0.6236, 0.1138, 0.6236, 0.1179, 0.5824, 0.1389, 0.5824, 0.2113, 0.05333, 0.2277, 0.07454, 0.1961, 0.1012, 0.1836, 0.08505, 0.2869, 0.6168, 0.2577, 0.6153, 0.264, 0.5765, 0.2862, 0.5776, 0.3363, 0.06946, 0.3504, 0.04661, 0.3813, 0.07511, 0.3706, 0.09249, 0.0232, 0.5474, 0.0068, 0.545, 0.1013, 0.4658, 0.1064, 0.4659, 0.291, 0.07926, 0.3081, 0.08009, 0.2964, 0.1921, 0.2911, 0.1918, 0.1287, 0.07613, 0.1509, 0.07706, 0.1479, 0.09316, 0.1299, 0.09242, 0.2097, 0.5869, 0.1998, 0.569, 0.2032, 0.5656, 0.2198, 0.5666, 0.1389, 0.5824, 0.1179, 0.5824, 0.1199, 0.5778, 0.1369, 0.5778, 0.1836, 0.08505, 0.1961, 0.1012, 0.1933, 0.105, 0.1768, 0.1066, 0.2862, 0.5776, 0.264, 0.5765, 0.267, 0.5591, 0.2849, 0.56, 0.3706, 0.09249, 0.3813, 0.07511, 0.3904, 0.0958, 0.3738, 0.09596, 0.1064, 0.4659, 0.1013, 0.4658, 0.123, 0.4163, 0.1267, 0.4114, 0.2911, 0.1918, 0.2964, 0.1921, 0.2928, 0.2447, 0.2896, 0.2446, 0.1299, 0.09242, 0.1479, 0.09316, 0.1374, 0.2079, 0.1318, 0.2077, 0.2198, 0.5666, 0.2032, 0.5656, 0.1386, 0.4687, 0.1437, 0.4697, 0.1369, 0.5778, 0.1199, 0.5778, 0.1257, 0.4631, 0.131, 0.4631, 0.1768, 0.1066, 0.1933, 0.105, 0.2722, 0.1907, 0.2671, 0.1905, 0.2849, 0.56, 0.267, 0.5591, 0.2787, 0.4489, 0.2843, 0.4492, 0.3738, 0.09596, 0.3904, 0.0958, 0.3095, 0.1888, 0.3044, 0.1895, 0.1296, 0.4161, 0.1267, 0.4114, 0.1355, 0.3376, 0.1369, 0.3376, 0.1327, 0.4167, 0.1296, 0.4161, 0.1369, 0.3376, 0.1383, 0.3374, 0.1318, 0.2077, 0.1374, 0.2079, 0.1341, 0.2617, 0.1306, 0.2615, 0.1437, 0.4697, 0.1386, 0.4687, 0.1296, 0.4161, 0.1327, 0.4167, 0.131, 0.4631, 0.1257, 0.4631, 0.1267, 0.4114, 0.1296, 0.4161, 0.2671, 0.1905, 0.2722, 0.1907, 0.2896, 0.2446, 0.2862, 0.2411, 0.2843, 0.4492, 0.2787, 0.4489, 0.2825, 0.395, 0.2859, 0.3951, 0.3044, 0.1895, 0.3095, 0.1888, 0.2958, 0.2412, 0.2928, 0.2447, 0.1369, 0.3376, 0.1355, 0.3376, 0.1354, 0.3362, 0.137, 0.3363, 0.2959, 0.3187, 0.2944, 0.3187, 0.2945, 0.3172, 0.2959, 0.3173, 0.2862, 0.2411, 0.2896, 0.2446, 0.2945, 0.3172, 0.2933, 0.321, 0.2859, 0.3951, 0.2825, 0.395, 0.2944, 0.3187, 0.2959, 0.3187, 0.2928, 0.2447, 0.2958, 0.2412, 0.2975, 0.3207, 0.2959, 0.3173, 0.2896, 0.2446, 0.2928, 0.2447, 0.2959, 0.3173, 0.2945, 0.3172, 0.1267, 0.4114, 0.123, 0.4163, 0.1342, 0.3368, 0.1355, 0.3376, 0.1306, 0.2615, 0.1341, 0.2617, 0.137, 0.3363, 0.1354, 0.3362])
me_cube.materials.append(mat_material)
me_cube.use_remesh_preserve_volume = False
me_cube.use_remesh_preserve_attributes = False
me_cube.use_mirror_y = True
me_cube.use_mirror_vertex_groups = False
me_cube.update()

# ---- objects
ob_cube = bpy.data.objects.new('Cube', me_cube)
ob_light = bpy.data.objects.new('Light', light_light)
ob_camera = bpy.data.objects.new('Camera', cam_camera)

# ---- transforms, parenting, visibility, modifiers, constraints
ob_cube.location = (0.0, 0.0, 0.0)
ob_cube.lock_rotations_4d = False
ob_cube.empty_display_type = 'ARROWS'
ob_cube.lineart.crease_threshold = 0.0
ob_cube.use_mesh_mirror_y = True
ob_light.location = (4.076, 1.005, 5.904)
ob_light.rotation_euler = (0.6503, 0.05522, 1.866)
ob_light.lock_rotations_4d = False
ob_light.empty_display_type = 'ARROWS'
ob_light.color = (0.0, 0.0, 0.0, 0.0)
ob_light.lineart.crease_threshold = 0.0
ob_camera.location = (7.359, -6.926, 4.958)
ob_camera.rotation_euler = (1.109, 0.0, 0.8149)
ob_camera.lock_rotations_4d = False
ob_camera.empty_display_type = 'ARROWS'
ob_camera.color = (0.0, 0.0, 0.0, 0.0)
ob_camera.display_type = 'WIRE'
ob_camera.lineart.crease_threshold = 0.0

# ---- collection membership
col_collection.objects.link(ob_cube)
col_collection.objects.link(ob_light)
col_collection.objects.link(ob_camera)

# ---- scene / render settings (as saved in the file)
scene.camera = ob_camera
scene.frame_start = 1; scene.frame_end = 250; scene.frame_set(1)
scene.render.engine = 'BLENDER_EEVEE_NEXT'
scene.cycles.sampling_pattern = 'TABULATED_SOBOL'
scene.cycles.use_light_tree = False
scene.view_settings.view_transform = 'Filmic'
bpy.context.view_layer.update()
